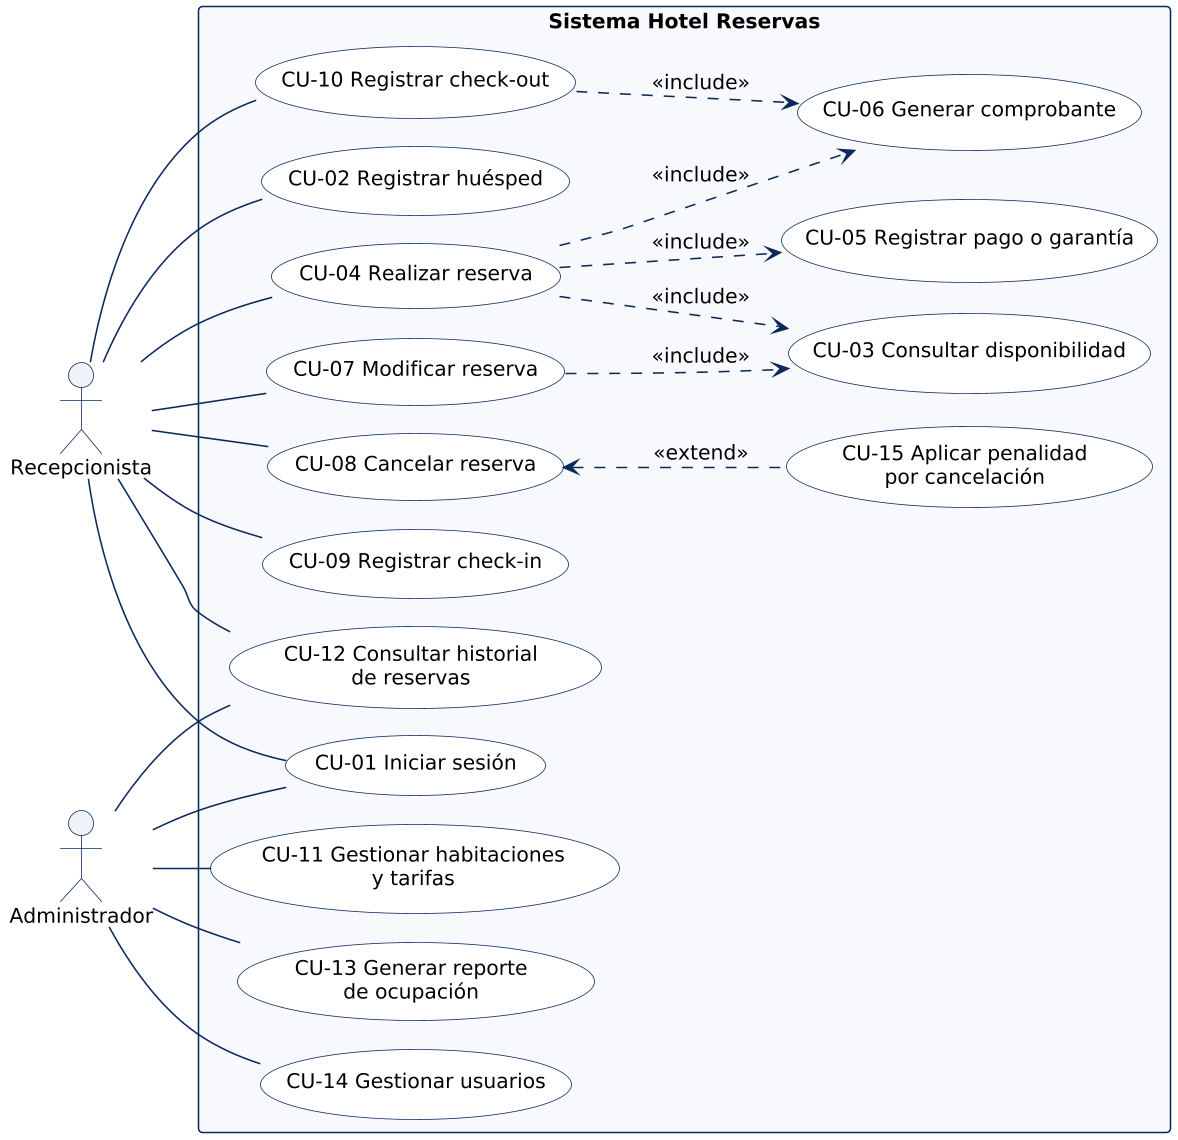

The diagram above was rendered by PlantUML. Its source (embedded in the PNG):
@startuml
skinparamlocked dpi 150
!pragma layout smetana
skinparam backgroundColor white
skinparam defaultFontName Arial
skinparam defaultFontSize 13
skinparam shadowing false
skinparam usecase {
  BorderColor #0B2A5B
  BackgroundColor white
}
skinparam rectangle {
  BorderColor #0B2A5B
  BackgroundColor #F7F9FC
  FontStyle bold
}
skinparam actor {
  BorderColor #0B2A5B
  BackgroundColor #EEF3FA
}
skinparam ArrowColor #0B2A5B
left to right direction

actor "Recepcionista" as R
actor "Administrador" as A

rectangle "Sistema Hotel Reservas" {
  usecase "CU-01 Iniciar sesión" as CU1
  usecase "CU-02 Registrar huésped" as CU2
  usecase "CU-03 Consultar disponibilidad" as CU3
  usecase "CU-04 Realizar reserva" as CU4
  usecase "CU-07 Modificar reserva" as CU7
  usecase "CU-08 Cancelar reserva" as CU8
  usecase "CU-09 Registrar check-in" as CU9
  usecase "CU-10 Registrar check-out" as CU10
  usecase "CU-12 Consultar historial\nde reservas" as CU12
  usecase "CU-11 Gestionar habitaciones\ny tarifas" as CU11
  usecase "CU-13 Generar reporte\nde ocupación" as CU13
  usecase "CU-14 Gestionar usuarios" as CU14
  usecase "CU-05 Registrar pago o garantía" as CU5
  usecase "CU-06 Generar comprobante" as CU6
  usecase "CU-15 Aplicar penalidad\npor cancelación" as CU15

  CU4 ..> CU3 : <<include>>
  CU4 ..> CU5 : <<include>>
  CU4 ..> CU6 : <<include>>
  CU7 ..> CU3 : <<include>>
  CU10 ..> CU6 : <<include>>
  CU8 <.. CU15 : <<extend>>
}

R -- CU1
R -- CU2
R -- CU4
R -- CU7
R -- CU8
R -- CU9
R -- CU10
R -- CU12
A -- CU1
A -- CU11
A -- CU12
A -- CU13
A -- CU14
@enduml